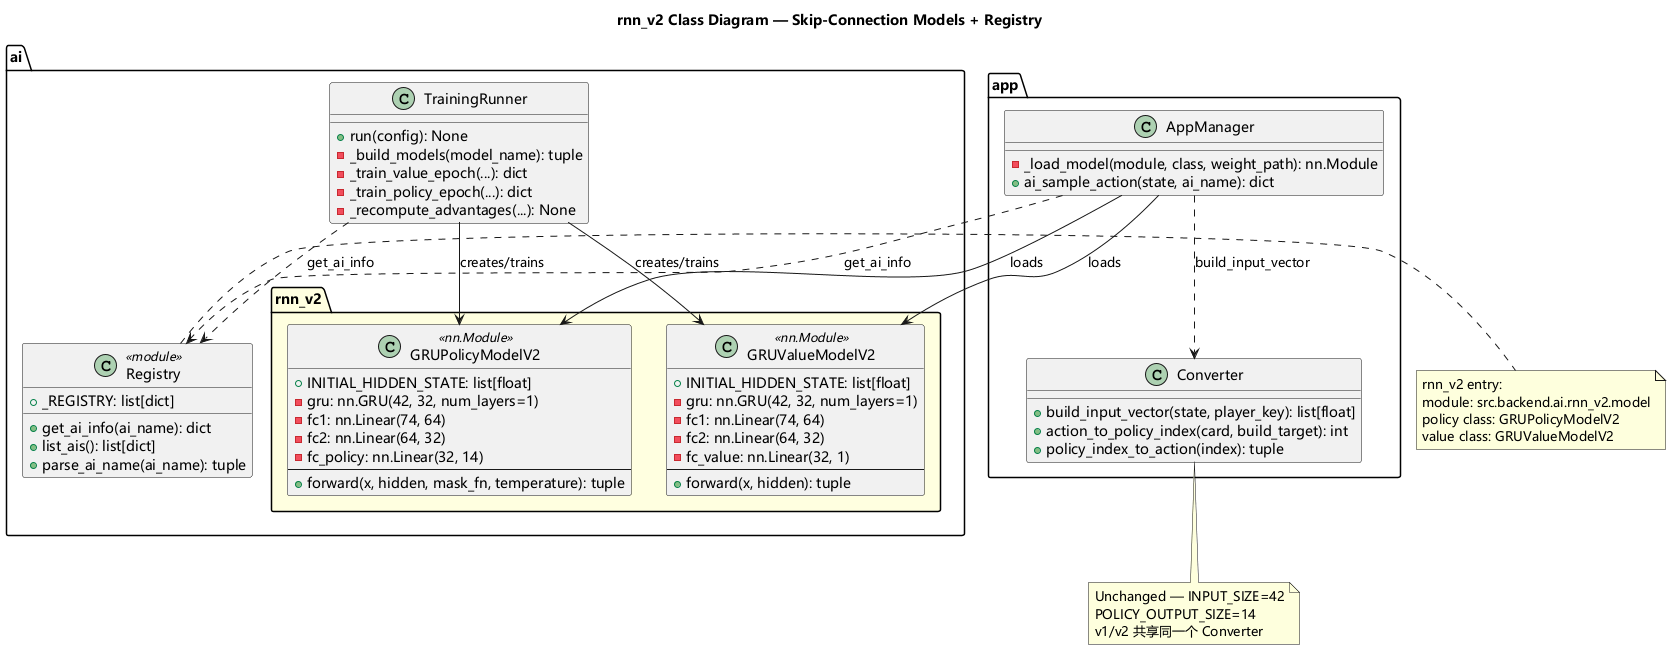

The diagram above was rendered by PlantUML. Its source (embedded in the PNG):
@startuml rnn_v2_class_diagram
skinparam backgroundColor white
skinparam componentStyle rectangle
skinparam defaultFontName Microsoft YaHei,SimHei,SimSun,sans-serif

title rnn_v2 Class Diagram — Skip-Connection Models + Registry

package "ai.rnn_v2" #LightYellow {
    class GRUPolicyModelV2 <<nn.Module>> {
        + INITIAL_HIDDEN_STATE: list[float]
        - gru: nn.GRU(42, 32, num_layers=1)
        - fc1: nn.Linear(74, 64)
        - fc2: nn.Linear(64, 32)
        - fc_policy: nn.Linear(32, 14)
        --
        + forward(x, hidden, mask_fn, temperature): tuple
    }

    class GRUValueModelV2 <<nn.Module>> {
        + INITIAL_HIDDEN_STATE: list[float]
        - gru: nn.GRU(42, 32, num_layers=1)
        - fc1: nn.Linear(74, 64)
        - fc2: nn.Linear(64, 32)
        - fc_value: nn.Linear(32, 1)
        --
        + forward(x, hidden): tuple
    }
}

package "ai" {
    class TrainingRunner {
        + run(config): None
        - _build_models(model_name): tuple
        - _train_value_epoch(...): dict
        - _train_policy_epoch(...): dict
        - _recompute_advantages(...): None
    }

    class Registry <<module>> {
        + _REGISTRY: list[dict]
        + get_ai_info(ai_name): dict
        + list_ais(): list[dict]
        + parse_ai_name(ai_name): tuple
    }
}

package "app" {
    class AppManager {
        - _load_model(module, class, weight_path): nn.Module
        + ai_sample_action(state, ai_name): dict
    }

    class Converter {
        + build_input_vector(state, player_key): list[float]
        + action_to_policy_index(card, build_target): int
        + policy_index_to_action(index): tuple
    }
}

TrainingRunner --> GRUPolicyModelV2 : creates/trains
TrainingRunner --> GRUValueModelV2 : creates/trains
TrainingRunner ..> Registry : get_ai_info
AppManager --> GRUPolicyModelV2 : loads
AppManager --> GRUValueModelV2 : loads
AppManager ..> Registry : get_ai_info
AppManager ..> Converter : build_input_vector

note right of Registry
    rnn_v2 entry:
    module: src.backend.ai.rnn_v2.model
    policy class: GRUPolicyModelV2
    value class: GRUValueModelV2
end note

note bottom of Converter
    Unchanged — INPUT_SIZE=42
    POLICY_OUTPUT_SIZE=14
    v1/v2 共享同一个 Converter
end note

@enduml